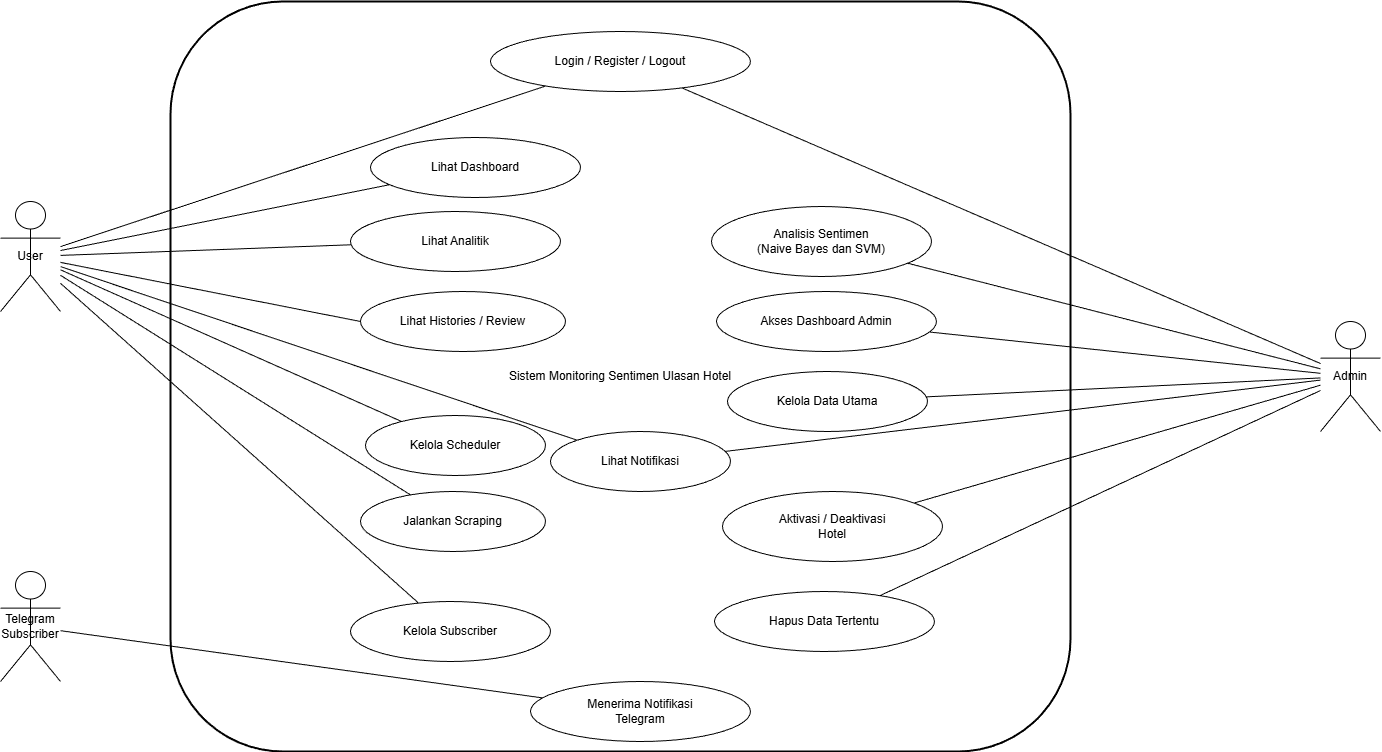

The diagram above was exported from draw.io. Its source (the exported page's mxGraphModel, read from the mxfile embedded in the PNG):
<mxGraphModel dx="1627" dy="1423" grid="1" gridSize="10" guides="1" tooltips="1" connect="1" arrows="1" fold="1" page="1" pageScale="1" pageWidth="1169" pageHeight="827" math="0" shadow="0">
  <root>
    <mxCell id="0" />
    <mxCell id="1" parent="0" />
    <mxCell id="sys" value="Sistem Monitoring Sentimen Ulasan Hotel" style="rounded=1;whiteSpace=wrap;html=1;strokeWidth=2;align=center;" parent="1" vertex="1">
      <mxGeometry x="290" width="900" height="750" as="geometry" />
    </mxCell>
    <mxCell id="actor_user" value="User" style="shape=umlActor;whiteSpace=wrap;html=1;" vertex="1" parent="1">
      <mxGeometry x="120" y="200" width="60" height="110" as="geometry" />
    </mxCell>
    <mxCell id="actor_sub" value="Telegram&#10;Subscriber" style="shape=umlActor;whiteSpace=wrap;html=1;" vertex="1" parent="1">
      <mxGeometry x="120" y="570" width="60" height="110" as="geometry" />
    </mxCell>
    <mxCell id="actor_admin" value="Admin" style="shape=umlActor;whiteSpace=wrap;html=1;" vertex="1" parent="1">
      <mxGeometry x="1440" y="320" width="60" height="110" as="geometry" />
    </mxCell>
    <mxCell id="uc_auth" value="Login / Register / Logout" style="ellipse;whiteSpace=wrap;html=1;" parent="1" vertex="1">
      <mxGeometry x="610" y="30" width="260" height="60" as="geometry" />
    </mxCell>
    <mxCell id="uc_dashboard" value="Lihat Dashboard" style="ellipse;whiteSpace=wrap;html=1;" vertex="1" parent="1">
      <mxGeometry x="490" y="136" width="210" height="60" as="geometry" />
    </mxCell>
    <mxCell id="uc_reviews" value="Lihat Histories / Review" style="ellipse;whiteSpace=wrap;html=1;" parent="1" vertex="1">
      <mxGeometry x="480" y="290" width="205" height="60" as="geometry" />
    </mxCell>
    <mxCell id="uc_scrape" value="Jalankan Scraping" style="ellipse;whiteSpace=wrap;html=1;" vertex="1" parent="1">
      <mxGeometry x="480" y="490" width="185" height="60" as="geometry" />
    </mxCell>
    <mxCell id="uc_scheduler" value="Kelola Scheduler" style="ellipse;whiteSpace=wrap;html=1;" vertex="1" parent="1">
      <mxGeometry x="485" y="414" width="180" height="60" as="geometry" />
    </mxCell>
    <mxCell id="uc_sentiment" value="Analisis Sentimen&#10;(Naive Bayes dan SVM)" style="ellipse;whiteSpace=wrap;html=1;" vertex="1" parent="1">
      <mxGeometry x="831" y="205" width="220" height="70" as="geometry" />
    </mxCell>
    <mxCell id="uc_subscribers" value="Kelola Subscriber" style="ellipse;whiteSpace=wrap;html=1;" vertex="1" parent="1">
      <mxGeometry x="470" y="600" width="200" height="60" as="geometry" />
    </mxCell>
    <mxCell id="uc_notifications" value="Lihat Notifikasi" style="ellipse;whiteSpace=wrap;html=1;" vertex="1" parent="1">
      <mxGeometry x="670" y="430" width="180" height="60" as="geometry" />
    </mxCell>
    <mxCell id="uc_receive" value="Menerima Notifikasi&#10;Telegram" style="ellipse;whiteSpace=wrap;html=1;" parent="1" vertex="1">
      <mxGeometry x="650" y="680" width="220" height="60" as="geometry" />
    </mxCell>
    <mxCell id="uc_admin_dash" value="Akses Dashboard Admin" style="ellipse;whiteSpace=wrap;html=1;" vertex="1" parent="1">
      <mxGeometry x="836" y="290" width="220" height="60" as="geometry" />
    </mxCell>
    <mxCell id="uc_admin_data" value="Kelola Data Utama" style="ellipse;whiteSpace=wrap;html=1;" vertex="1" parent="1">
      <mxGeometry x="847" y="370" width="200" height="60" as="geometry" />
    </mxCell>
    <mxCell id="uc_admin_hotel" value="Aktivasi / Deaktivasi&#10;Hotel" style="ellipse;whiteSpace=wrap;html=1;" vertex="1" parent="1">
      <mxGeometry x="842" y="490" width="220" height="70" as="geometry" />
    </mxCell>
    <mxCell id="uc_admin_delete" value="Hapus Data Tertentu" style="ellipse;whiteSpace=wrap;html=1;" vertex="1" parent="1">
      <mxGeometry x="834" y="590" width="220" height="60" as="geometry" />
    </mxCell>
    <mxCell id="a1" style="endArrow=none;html=1;" parent="1" source="actor_user" target="uc_auth" edge="1">
      <mxGeometry relative="1" as="geometry" />
    </mxCell>
    <mxCell id="a2" style="endArrow=none;html=1;" parent="1" source="actor_user" target="uc_dashboard" edge="1">
      <mxGeometry relative="1" as="geometry" />
    </mxCell>
    <mxCell id="a3" style="endArrow=none;html=1;" parent="1" source="actor_user" target="uc_analytics" edge="1">
      <mxGeometry relative="1" as="geometry" />
    </mxCell>
    <mxCell id="a5" style="endArrow=none;html=1;" parent="1" source="actor_user" target="uc_scrape" edge="1">
      <mxGeometry relative="1" as="geometry" />
    </mxCell>
    <mxCell id="a6" style="endArrow=none;html=1;" parent="1" source="actor_user" target="uc_scheduler" edge="1">
      <mxGeometry relative="1" as="geometry" />
    </mxCell>
    <mxCell id="a7" style="endArrow=none;html=1;" parent="1" source="actor_user" target="uc_subscribers" edge="1">
      <mxGeometry relative="1" as="geometry" />
    </mxCell>
    <mxCell id="a8" style="endArrow=none;html=1;" parent="1" source="actor_user" target="uc_notifications" edge="1">
      <mxGeometry relative="1" as="geometry" />
    </mxCell>
    <mxCell id="a9" style="endArrow=none;html=1;" edge="1" parent="1" source="actor_sub" target="uc_receive">
      <mxGeometry relative="1" as="geometry" />
    </mxCell>
    <mxCell id="a10" style="endArrow=none;html=1;" edge="1" parent="1" source="actor_admin" target="uc_auth">
      <mxGeometry relative="1" as="geometry" />
    </mxCell>
    <mxCell id="a11" style="endArrow=none;html=1;" edge="1" parent="1" source="actor_admin" target="uc_admin_dash">
      <mxGeometry relative="1" as="geometry" />
    </mxCell>
    <mxCell id="a12" style="endArrow=none;html=1;" edge="1" parent="1" source="actor_admin" target="uc_admin_data">
      <mxGeometry relative="1" as="geometry" />
    </mxCell>
    <mxCell id="a13" style="endArrow=none;html=1;" edge="1" parent="1" source="actor_admin" target="uc_admin_hotel">
      <mxGeometry relative="1" as="geometry" />
    </mxCell>
    <mxCell id="a14" style="endArrow=none;html=1;" edge="1" parent="1" source="actor_admin" target="uc_admin_delete">
      <mxGeometry relative="1" as="geometry" />
    </mxCell>
    <mxCell id="a15" style="endArrow=none;html=1;" edge="1" parent="1" source="actor_admin" target="uc_sentiment">
      <mxGeometry relative="1" as="geometry" />
    </mxCell>
    <mxCell id="a16" style="endArrow=none;html=1;" edge="1" parent="1" source="actor_admin" target="uc_notifications">
      <mxGeometry relative="1" as="geometry" />
    </mxCell>
    <mxCell id="5" value="" style="endArrow=none;html=1;entryX=0;entryY=0.5;entryDx=0;entryDy=0;" edge="1" parent="1" source="actor_user" target="uc_reviews">
      <mxGeometry relative="1" as="geometry">
        <mxPoint x="100" y="226" as="sourcePoint" />
        <mxPoint x="855" y="238" as="targetPoint" />
      </mxGeometry>
    </mxCell>
    <mxCell id="uc_analytics" value="Lihat Analitik" style="ellipse;whiteSpace=wrap;html=1;" parent="1" vertex="1">
      <mxGeometry x="470" y="210" width="210" height="60" as="geometry" />
    </mxCell>
  </root>
</mxGraphModel>